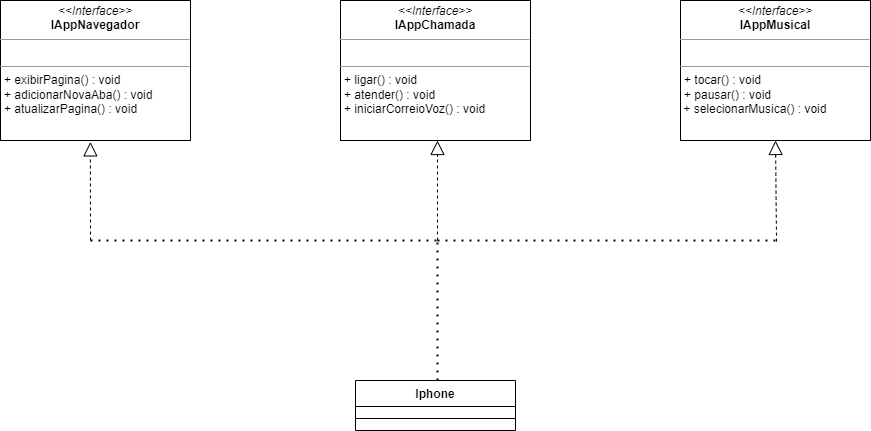

The diagram above was exported from draw.io. Its source (the exported page's mxGraphModel, read from the mxfile embedded in the PNG):
<mxGraphModel dx="1393" dy="758" grid="1" gridSize="10" guides="1" tooltips="1" connect="1" arrows="1" fold="1" page="1" pageScale="1" pageWidth="827" pageHeight="1169" math="0" shadow="0">
  <root>
    <mxCell id="0" />
    <mxCell id="1" parent="0" />
    <mxCell id="NB0H3OW7lElrZ1BPlU6y-6" value="&lt;p style=&quot;margin:0px;margin-top:4px;text-align:center;&quot;&gt;&lt;i&gt;&amp;lt;&amp;lt;Interface&amp;gt;&amp;gt;&lt;/i&gt;&lt;br&gt;&lt;b&gt;IAppMusical&lt;/b&gt;&lt;/p&gt;&lt;hr size=&quot;1&quot;&gt;&lt;p style=&quot;margin:0px;margin-left:4px;&quot;&gt;&lt;br&gt;&lt;/p&gt;&lt;hr size=&quot;1&quot;&gt;&lt;p style=&quot;margin:0px;margin-left:4px;&quot;&gt;+ tocar() : void&lt;br&gt;+ pausar() : void&lt;/p&gt;&amp;nbsp;+ selecionarMusica() : void" style="verticalAlign=top;align=left;overflow=fill;fontSize=12;fontFamily=Helvetica;html=1;whiteSpace=wrap;" vertex="1" parent="1">
      <mxGeometry x="1070" y="110" width="190" height="140" as="geometry" />
    </mxCell>
    <mxCell id="NB0H3OW7lElrZ1BPlU6y-7" value="&lt;p style=&quot;margin:0px;margin-top:4px;text-align:center;&quot;&gt;&lt;i&gt;&amp;lt;&amp;lt;Interface&amp;gt;&amp;gt;&lt;/i&gt;&lt;br&gt;&lt;b&gt;IAppChamada&lt;/b&gt;&lt;/p&gt;&lt;hr size=&quot;1&quot;&gt;&lt;p style=&quot;margin:0px;margin-left:4px;&quot;&gt;&lt;br&gt;&lt;/p&gt;&lt;hr size=&quot;1&quot;&gt;&lt;p style=&quot;margin:0px;margin-left:4px;&quot;&gt;+ ligar() : void&lt;br&gt;+ atender() : void&lt;/p&gt;&lt;p style=&quot;margin:0px;margin-left:4px;&quot;&gt;+ iniciarCorreioVoz() : void&lt;/p&gt;" style="verticalAlign=top;align=left;overflow=fill;fontSize=12;fontFamily=Helvetica;html=1;whiteSpace=wrap;" vertex="1" parent="1">
      <mxGeometry x="730" y="110" width="190" height="140" as="geometry" />
    </mxCell>
    <mxCell id="NB0H3OW7lElrZ1BPlU6y-8" value="&lt;p style=&quot;margin:0px;margin-top:4px;text-align:center;&quot;&gt;&lt;i&gt;&amp;lt;&amp;lt;Interface&amp;gt;&amp;gt;&lt;/i&gt;&lt;br&gt;&lt;b&gt;IAppNavegador&lt;/b&gt;&lt;/p&gt;&lt;hr size=&quot;1&quot;&gt;&lt;p style=&quot;margin:0px;margin-left:4px;&quot;&gt;&lt;br&gt;&lt;/p&gt;&lt;hr size=&quot;1&quot;&gt;&lt;p style=&quot;margin:0px;margin-left:4px;&quot;&gt;+ exibirPagina() : void&lt;br&gt;+ adicionarNovaAba() : void&lt;/p&gt;&lt;p style=&quot;margin:0px;margin-left:4px;&quot;&gt;+ atualizarPagina() : void&lt;/p&gt;" style="verticalAlign=top;align=left;overflow=fill;fontSize=12;fontFamily=Helvetica;html=1;whiteSpace=wrap;" vertex="1" parent="1">
      <mxGeometry x="390" y="110" width="190" height="140" as="geometry" />
    </mxCell>
    <mxCell id="NB0H3OW7lElrZ1BPlU6y-9" value="Iphone" style="swimlane;fontStyle=1;align=center;verticalAlign=top;childLayout=stackLayout;horizontal=1;startSize=26;horizontalStack=0;resizeParent=1;resizeParentMax=0;resizeLast=0;collapsible=1;marginBottom=0;whiteSpace=wrap;html=1;" vertex="1" parent="1">
      <mxGeometry x="745" y="490" width="160" height="50" as="geometry" />
    </mxCell>
    <mxCell id="NB0H3OW7lElrZ1BPlU6y-11" value="" style="line;strokeWidth=1;fillColor=none;align=left;verticalAlign=middle;spacingTop=-1;spacingLeft=3;spacingRight=3;rotatable=0;labelPosition=right;points=[];portConstraint=eastwest;strokeColor=inherit;" vertex="1" parent="NB0H3OW7lElrZ1BPlU6y-9">
      <mxGeometry y="26" width="160" height="24" as="geometry" />
    </mxCell>
    <mxCell id="NB0H3OW7lElrZ1BPlU6y-14" value="" style="endArrow=none;dashed=1;html=1;dashPattern=1 3;strokeWidth=2;rounded=0;" edge="1" parent="1">
      <mxGeometry width="50" height="50" relative="1" as="geometry">
        <mxPoint x="827" y="490" as="sourcePoint" />
        <mxPoint x="827" y="350" as="targetPoint" />
      </mxGeometry>
    </mxCell>
    <mxCell id="NB0H3OW7lElrZ1BPlU6y-15" value="" style="endArrow=none;dashed=1;html=1;dashPattern=1 3;strokeWidth=2;rounded=0;" edge="1" parent="1">
      <mxGeometry width="50" height="50" relative="1" as="geometry">
        <mxPoint x="827" y="350" as="sourcePoint" />
        <mxPoint x="1170" y="350" as="targetPoint" />
      </mxGeometry>
    </mxCell>
    <mxCell id="NB0H3OW7lElrZ1BPlU6y-16" value="" style="endArrow=none;dashed=1;html=1;dashPattern=1 3;strokeWidth=2;rounded=0;" edge="1" parent="1">
      <mxGeometry width="50" height="50" relative="1" as="geometry">
        <mxPoint x="480" y="350" as="sourcePoint" />
        <mxPoint x="827" y="350" as="targetPoint" />
      </mxGeometry>
    </mxCell>
    <mxCell id="NB0H3OW7lElrZ1BPlU6y-20" value="" style="endArrow=block;dashed=1;endFill=0;endSize=12;html=1;rounded=0;entryX=0.473;entryY=1.01;entryDx=0;entryDy=0;entryPerimeter=0;" edge="1" parent="1" target="NB0H3OW7lElrZ1BPlU6y-8">
      <mxGeometry width="160" relative="1" as="geometry">
        <mxPoint x="480" y="350" as="sourcePoint" />
        <mxPoint x="640" y="350" as="targetPoint" />
      </mxGeometry>
    </mxCell>
    <mxCell id="NB0H3OW7lElrZ1BPlU6y-21" value="" style="endArrow=block;dashed=1;endFill=0;endSize=12;html=1;rounded=0;entryX=0.5;entryY=1;entryDx=0;entryDy=0;" edge="1" parent="1" target="NB0H3OW7lElrZ1BPlU6y-6">
      <mxGeometry width="160" relative="1" as="geometry">
        <mxPoint x="1166.04" y="351.12" as="sourcePoint" />
        <mxPoint x="1163.96" y="250.0000000000001" as="targetPoint" />
      </mxGeometry>
    </mxCell>
    <mxCell id="NB0H3OW7lElrZ1BPlU6y-23" value="" style="endArrow=block;dashed=1;endFill=0;endSize=12;html=1;rounded=0;" edge="1" parent="1">
      <mxGeometry width="160" relative="1" as="geometry">
        <mxPoint x="827" y="350" as="sourcePoint" />
        <mxPoint x="827" y="250" as="targetPoint" />
      </mxGeometry>
    </mxCell>
  </root>
</mxGraphModel>